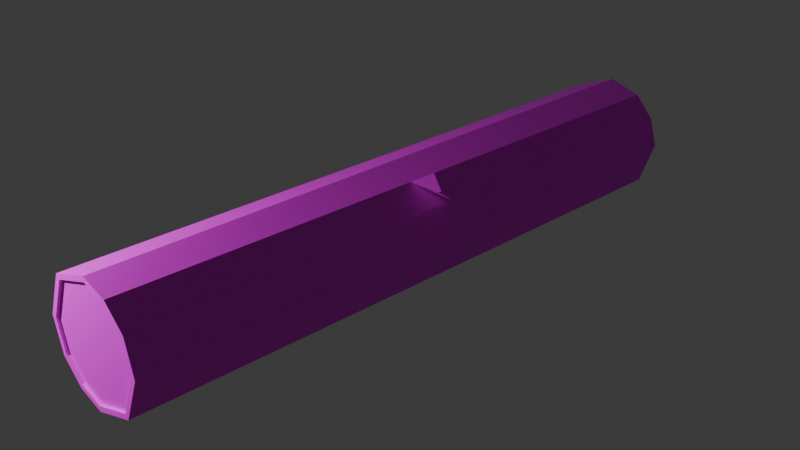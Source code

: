 # Source: Log.blend  (saved by Blender 5.1.30; exported with 4.5.12 LTS)
import bpy
from mathutils import Matrix  # noqa: F401  (used for matrix-valued properties, if any)

bpy.ops.wm.read_factory_settings(use_empty=True)
scene = bpy.context.scene
scene.name = 'Scene'

# ---- collections
col_collection = bpy.data.collections.new('Collection'); scene.collection.children.link(col_collection)

# ---- images (referenced by path relative to the original .blend; pixels are not part of the script)
import os
ASSET_DIR = os.environ.get("B2B_ASSET_DIR", "")  # directory of the original .blend (textures are referenced by path, not embedded)
HERE = os.path.dirname(os.path.abspath(__file__))  # packed textures are extracted next to this script under _unpacked/

def load_image(name, relpath, width, height, colorspace="sRGB"):
    """Load a texture the original file referenced (path relative to the .blend, or extracted next to this script)."""
    p = next((c for c in (os.path.join(HERE, relpath), os.path.join(ASSET_DIR, relpath)) if relpath and os.path.exists(c)), "")
    if p:
        img = bpy.data.images.load(p, check_existing=True)
        img.name = name
    else:  # same state as the original file: an image datablock whose file is absent (Cycles renders it pink)
        img = bpy.data.images.new(name, width, height)
        img.source = "FILE"
        img.filepath = "//" + (relpath or name)
    img.colorspace_settings.name = colorspace
    return img
img_marronclair_001 = load_image('MarronClair.001', 'missing.png', 1024, 1024, 'sRGB')
img_marron = load_image('marron', 'missing.png', 1024, 1024, 'sRGB')

# ---- materials (node trees are filled in below, after node groups)
mat_marron_001 = bpy.data.materials.new('Marron.001')
mat_marron = bpy.data.materials.new('Marron')

# ---- material node trees
mat_marron_001.use_nodes = True; mat_marron_001.node_tree.nodes.clear()
_N = mat_marron_001.node_tree.nodes; _L = mat_marron_001.node_tree.links
n0 = _N.new('ShaderNodeBsdfPrincipled'); n0.name = 'BSDF guidée'; n0.location = (-200, 100)
n0.inputs[2].default_value = 0.6298
n1 = _N.new('ShaderNodeOutputMaterial'); n1.name = 'Sortie matériau'; n1.location = (200, 100)
n2 = _N.new('ShaderNodeTexImage'); n2.name = 'Texture image'; n2.location = (-549, 79)
n2.image = img_marronclair_001
_L.new(n0.outputs[0], n1.inputs[0])
_L.new(n2.outputs[0], n0.inputs[0])
n1.is_active_output = True
mat_marron.use_nodes = True; mat_marron.node_tree.nodes.clear()
_N = mat_marron.node_tree.nodes; _L = mat_marron.node_tree.links
n0 = _N.new('ShaderNodeBsdfPrincipled'); n0.name = 'BSDF guidée'; n0.location = (-200, 100)
n0.inputs[2].default_value = 0.7561
n1 = _N.new('ShaderNodeOutputMaterial'); n1.name = 'Sortie matériau'; n1.location = (200, 100)
n2 = _N.new('ShaderNodeTexImage'); n2.name = 'Texture image'; n2.location = (-542, 80)
n2.image = img_marron
_L.new(n0.outputs[0], n1.inputs[0])
_L.new(n2.outputs[0], n0.inputs[0])
n1.is_active_output = True

# ---- world
world_world = bpy.data.worlds.new('World'); scene.world = world_world
world_world.use_nodes = True; world_world.node_tree.nodes.clear()
_N = world_world.node_tree.nodes; _L = world_world.node_tree.links
n0 = _N.new('ShaderNodeOutputWorld'); n0.name = 'World Output'; n0.location = (200, 100)
n1 = _N.new('ShaderNodeBackground'); n1.name = 'Background'; n1.location = (-200, 100)
n1.inputs[0].default_value = (0.05088, 0.05088, 0.05088, 1.0)
_L.new(n1.outputs[0], n0.inputs[0])
n0.is_active_output = True
world_world.color = (0.05088, 0.05088, 0.05088)
world_world.sun_shadow_jitter_overblur = 0.0

# ---- cameras
cam_camera = bpy.data.cameras.new('Camera')
cam_camera.clip_end = 100.0
cam_camera.ortho_scale = 7.314

# ---- lights
light_light = bpy.data.lights.new('Light', 'POINT')
light_light.energy = 1000.0
light_light.shadow_soft_size = 0.1

# ---- meshes
me_cylindre_001 = bpy.data.meshes.new('Cylindre.001')
me_cylindre_001.from_pydata([(0.426, -3.467, -0.4524), (0.607, -3.467, -0.01304), (0.5133, -3.467, 0.3258), (0.2936, -3.467, 0.5274), (0.01806, -3.467, 0.6073), (-0.426, -3.467, 0.4524), (-0.607, -3.467, 0.01304), (-0.5133, -3.467, -0.3258), (-0.2936, -3.467, -0.5274), (-0.01806, -3.467, -0.6073), (0.01304, 3.467, -0.607), (-0.3258, 3.467, -0.5133), (-0.5274, 3.467, -0.2936), (-0.6073, 3.467, -0.01806), (-0.4524, 3.467, 0.426), (-0.01304, 3.467, 0.607), (0.3258, 3.467, 0.5133), (0.5274, 3.467, 0.2936), (0.6073, 3.467, 0.01806), (0.4524, 3.467, -0.426), (0.4223, -3.437, -0.4485), (0.6017, -3.437, -0.01293), (-0.0179, -3.437, -0.602), (0.5088, -3.437, 0.323), (0.2911, -3.437, 0.5227), (0.0179, -3.437, 0.602), (-0.4223, -3.437, 0.4485), (-0.6017, -3.437, 0.01293), (-0.5088, -3.437, -0.323), (-0.2911, -3.437, -0.5227), (0.01293, 3.437, -0.6017), (-0.323, 3.437, -0.5088), (0.4485, 3.437, -0.4223), (-0.5227, 3.437, -0.2911), (-0.602, 3.437, -0.0179), (-0.4485, 3.437, 0.4223), (-0.01293, 3.437, 0.6017), (0.323, 3.437, 0.5088), (0.5227, 3.437, 0.2911), (0.602, 3.437, 0.0179), (0.4223, -3.437, -0.4485), (0.6017, -3.437, -0.01293), (-0.0179, -3.437, -0.602), (0.5088, -3.437, 0.323), (0.2911, -3.437, 0.5227), (0.0179, -3.437, 0.602), (-0.4223, -3.437, 0.4485), (-0.6017, -3.437, 0.01293), (-0.5088, -3.437, -0.323), (-0.2911, -3.437, -0.5227), (0.01293, 3.437, -0.6017), (-0.323, 3.437, -0.5088), (0.4485, 3.437, -0.4223), (-0.5227, 3.437, -0.2911), (-0.602, 3.437, -0.0179), (-0.4485, 3.437, 0.4223), (-0.01293, 3.437, 0.6017), (0.323, 3.437, 0.5088), (0.5227, 3.437, 0.2911), (0.602, 3.437, 0.0179), (0.01654, -3.467, 0.6646), (0.3555, 3.467, 0.5618), (0.3211, -3.467, 0.5762), (0.5618, -3.467, 0.3555), (0.5762, 3.467, 0.3211), (0.6646, 3.467, 0.01654), (0.6646, -3.467, -0.01654), (0.4671, -3.467, -0.4959), (0.4959, 3.467, -0.4671), (0.01654, 3.467, -0.6646), (-0.01654, -3.467, -0.6646), (-0.3555, 3.467, -0.5618), (-0.3211, -3.467, -0.5762), (-0.5618, -3.467, -0.3555), (-0.5762, 3.467, -0.3211), (-0.6646, 3.467, -0.01654), (-0.6646, -3.467, 0.01654), (-0.4671, -3.467, 0.4959), (-0.4959, 3.467, 0.4671), (-0.01654, 3.467, 0.6646), (0.426, -3.467, -0.4524), (0.607, -3.467, -0.01304), (0.5133, -3.467, 0.3258), (0.2936, -3.467, 0.5274), (0.01806, -3.467, 0.6073), (-0.426, -3.467, 0.4524), (-0.607, -3.467, 0.01304), (-0.5133, -3.467, -0.3258), (-0.2936, -3.467, -0.5274), (-0.01806, -3.467, -0.6073), (0.01304, 3.467, -0.607), (-0.3258, 3.467, -0.5133), (-0.5274, 3.467, -0.2936), (-0.6073, 3.467, -0.01806), (-0.4524, 3.467, 0.426), (-0.01304, 3.467, 0.607), (0.3258, 3.467, 0.5133), (0.5274, 3.467, 0.2936), (0.6073, 3.467, 0.01806), (0.4524, 3.467, -0.426), (0.5694, 0.1751, 0.3374), (0.3375, -0.1613, 0.5694), (0.339, 0.1473, 0.5687), (0.7518, -0.2049, 0.609), (0.752, -0.1651, 0.6089), (0.7816, -0.1616, 0.5791)], [], [(5, 6, 27, 26), (17, 18, 39, 38), (27, 28, 48, 47), (34, 35, 55, 54), (19, 10, 30, 32), (18, 19, 32, 39), (6, 7, 28, 27), (11, 12, 33, 31), (0, 1, 21, 20), (7, 8, 29, 28), (12, 13, 34, 33), (9, 0, 20, 22), (8, 9, 22, 29), (13, 14, 35, 34), (1, 2, 23, 21), (14, 15, 36, 35), (2, 3, 24, 23), (15, 16, 37, 36), (3, 4, 25, 24), (16, 17, 38, 37), (4, 5, 26, 25), (10, 11, 31, 30), (40, 41, 43, 44, 45, 46, 47, 48, 49, 42), (50, 51, 53, 54, 55, 56, 57, 58, 59, 52), (20, 21, 41, 40), (35, 36, 56, 55), (28, 29, 49, 48), (22, 20, 40, 42), (36, 37, 57, 56), (29, 22, 42, 49), (21, 23, 43, 41), (37, 38, 58, 57), (30, 31, 51, 50), (23, 24, 44, 43), (38, 39, 59, 58), (32, 30, 50, 52), (24, 25, 45, 44), (39, 32, 52, 59), (31, 33, 53, 51), (25, 26, 46, 45), (33, 34, 54, 53), (26, 27, 47, 46), (72, 73, 74, 71), (65, 64, 100, 63, 66), (68, 65, 66, 67), (69, 68, 67, 70), (71, 69, 70, 72), (75, 74, 73, 76), (78, 75, 76, 77), (61, 79, 60, 62, 101, 102), (79, 78, 77, 60), (62, 63, 100, 101), (67, 66, 81, 80), (66, 63, 82, 81), (63, 62, 83, 82), (62, 60, 84, 83), (60, 77, 85, 84), (77, 76, 86, 85), (76, 73, 87, 86), (73, 72, 88, 87), (72, 70, 89, 88), (70, 67, 80, 89), (69, 71, 91, 90), (71, 74, 92, 91), (74, 75, 93, 92), (75, 78, 94, 93), (78, 79, 95, 94), (79, 61, 96, 95), (61, 64, 97, 96), (64, 65, 98, 97), (65, 68, 99, 98), (68, 69, 90, 99), (103, 105, 104), (101, 100, 105, 103), (102, 100, 64, 61), (100, 102, 104, 105), (102, 101, 103, 104)])
me_cylindre_001.polygons.foreach_set('material_index', [0, 0, 0, 0, 0, 0, 0, 0, 0, 0, 0, 0, 0, 0, 0, 0, 0, 0, 0, 0, 0, 0, 0, 0, 0, 0, 0, 0, 0, 0, 0, 0, 0, 0, 0, 0, 0, 0, 0, 0, 0, 0, 1, 1, 1, 1, 1, 1, 1, 1, 1, 1, 1, 1, 1, 1, 1, 1, 1, 1, 1, 1, 1, 1, 1, 1, 1, 1, 1, 1, 1, 1, 1, 1, 1, 1, 1])
_uv = me_cylindre_001.uv_layers.new(name='CarteUV')
_uv.uv.foreach_set('vector', [0.1056, 0.4042, 0.03394, 0.2542, 0.03394, 0.2542, 0.1056, 0.4042, 0.9404, 0.3561, 0.9664, 0.257, 0.9664, 0.257, 0.9404, 0.3561, 0.03394, 0.2542, 0.0669, 0.1338, 0.0669, 0.1338, 0.03394, 0.2542, 0.5336, 0.243, 0.5958, 0.3944, 0.5958, 0.3944, 0.5336, 0.243, 0.9042, 0.1056, 0.7542, 0.03394, 0.7542, 0.03394, 0.9042, 0.1056, 0.9664, 0.257, 0.9042, 0.1056, 0.9042, 0.1056, 0.9664, 0.257, 0.03394, 0.2542, 0.0669, 0.1338, 0.0669, 0.1338, 0.03394, 0.2542, 0.6338, 0.0669, 0.5596, 0.1439, 0.5596, 0.1439, 0.6338, 0.0669, 0.3944, 0.09577, 0.4661, 0.2458, 0.4661, 0.2458, 0.3944, 0.09577, 0.0669, 0.1338, 0.1439, 0.05957, 0.1439, 0.05957, 0.0669, 0.1338, 0.5596, 0.1439, 0.5336, 0.243, 0.5336, 0.243, 0.5596, 0.1439, 0.243, 0.03356, 0.3944, 0.09577, 0.3944, 0.09577, 0.243, 0.03356, 0.1439, 0.05957, 0.243, 0.03356, 0.243, 0.03356, 0.1439, 0.05957, 0.5336, 0.243, 0.5958, 0.3944, 0.5958, 0.3944, 0.5336, 0.243, 0.4661, 0.2458, 0.4331, 0.3662, 0.4331, 0.3662, 0.4661, 0.2458, 0.5958, 0.3944, 0.7458, 0.4661, 0.7458, 0.4661, 0.5958, 0.3944, 0.4331, 0.3662, 0.3561, 0.4404, 0.3561, 0.4404, 0.4331, 0.3662, 0.7458, 0.4661, 0.8662, 0.4331, 0.8662, 0.4331, 0.7458, 0.4661, 0.3561, 0.4404, 0.257, 0.4664, 0.257, 0.4664, 0.3561, 0.4404, 0.8662, 0.4331, 0.9404, 0.3561, 0.9404, 0.3561, 0.8662, 0.4331, 0.257, 0.4664, 0.1056, 0.4042, 0.1056, 0.4042, 0.257, 0.4664, 0.7542, 0.03394, 0.6338, 0.0669, 0.6338, 0.0669, 0.7542, 0.03394, 0.3944, 0.09577, 0.4661, 0.2458, 0.4331, 0.3662, 0.3561, 0.4404, 0.257, 0.4664, 0.1056, 0.4042, 0.03394, 0.2542, 0.0669, 0.1338, 0.1439, 0.05957, 0.243, 0.03356, 0.7542, 0.03394, 0.6338, 0.0669, 0.5596, 0.1439, 0.5336, 0.243, 0.5958, 0.3944, 0.7458, 0.4661, 0.8662, 0.4331, 0.9404, 0.3561, 0.9664, 0.257, 0.9042, 0.1056, 0.3944, 0.09577, 0.4661, 0.2458, 0.4661, 0.2458, 0.3944, 0.09577, 0.5958, 0.3944, 0.7458, 0.4661, 0.7458, 0.4661, 0.5958, 0.3944, 0.0669, 0.1338, 0.1439, 0.05957, 0.1439, 0.05957, 0.0669, 0.1338, 0.243, 0.03356, 0.3944, 0.09577, 0.3944, 0.09577, 0.243, 0.03356, 0.7458, 0.4661, 0.8662, 0.4331, 0.8662, 0.4331, 0.7458, 0.4661, 0.1439, 0.05957, 0.243, 0.03356, 0.243, 0.03356, 0.1439, 0.05957, 0.4661, 0.2458, 0.4331, 0.3662, 0.4331, 0.3662, 0.4661, 0.2458, 0.8662, 0.4331, 0.9404, 0.3561, 0.9404, 0.3561, 0.8662, 0.4331, 0.7542, 0.03394, 0.6338, 0.0669, 0.6338, 0.0669, 0.7542, 0.03394, 0.4331, 0.3662, 0.3561, 0.4404, 0.3561, 0.4404, 0.4331, 0.3662, 0.9404, 0.3561, 0.9664, 0.257, 0.9664, 0.257, 0.9404, 0.3561, 0.9042, 0.1056, 0.7542, 0.03394, 0.7542, 0.03394, 0.9042, 0.1056, 0.3561, 0.4404, 0.257, 0.4664, 0.257, 0.4664, 0.3561, 0.4404, 0.9664, 0.257, 0.9042, 0.1056, 0.9042, 0.1056, 0.9664, 0.257, 0.6338, 0.0669, 0.5596, 0.1439, 0.5596, 0.1439, 0.6338, 0.0669, 0.257, 0.4664, 0.1056, 0.4042, 0.1056, 0.4042, 0.257, 0.4664, 0.5596, 0.1439, 0.5336, 0.243, 0.5336, 0.243, 0.5596, 0.1439, 0.1056, 0.4042, 0.03394, 0.2542, 0.03394, 0.2542, 0.1056, 0.4042, 0.4191, 1.0, 0.3397, 1.0, 0.3309, 0.5, 0.4103, 0.5, 0.7539, 0.5, 0.8309, 0.5, 0.8351, 0.7374, 0.8397, 1.0, 0.7461, 1.0, 0.6302, 0.5, 0.7539, 0.5, 0.7461, 1.0, 0.6198, 1.0, 0.5039, 0.5, 0.6302, 0.5, 0.6198, 1.0, 0.4961, 1.0, 0.4103, 0.5, 0.5039, 0.5, 0.4961, 1.0, 0.4191, 1.0, 0.2539, 0.5, 0.3309, 0.5, 0.3397, 1.0, 0.2461, 1.0, 0.1302, 0.5, 0.2539, 0.5, 0.2461, 1.0, 0.1198, 1.0, 0.9103, 0.5, 0.9872, 0.5, 0.9881, 1.0, 0.9191, 1.0, 0.9149, 0.7616, 0.9145, 0.7394, 0.01186, 0.5, 0.1302, 0.5, 0.1198, 1.0, 0.01282, 1.0, 0.9191, 1.0, 0.8397, 1.0, 0.8351, 0.7374, 0.9149, 0.7616, 0.4076, 0.08162, 0.4871, 0.2442, 0.4661, 0.2458, 0.3944, 0.09577, 0.4871, 0.2442, 0.4502, 0.3764, 0.4331, 0.3662, 0.4661, 0.2458, 0.4502, 0.3764, 0.3663, 0.4586, 0.3561, 0.4404, 0.4331, 0.3662, 0.3663, 0.4586, 0.2558, 0.4871, 0.257, 0.4664, 0.3561, 0.4404, 0.2558, 0.4871, 0.09236, 0.4184, 0.1056, 0.4042, 0.257, 0.4664, 0.09236, 0.4184, 0.01292, 0.2558, 0.03394, 0.2542, 0.1056, 0.4042, 0.01292, 0.2558, 0.04975, 0.1236, 0.0669, 0.1338, 0.03394, 0.2542, 0.04975, 0.1236, 0.1337, 0.04135, 0.1439, 0.05957, 0.0669, 0.1338, 0.1337, 0.04135, 0.2442, 0.01292, 0.243, 0.03356, 0.1439, 0.05957, 0.2442, 0.01292, 0.4076, 0.08162, 0.3944, 0.09577, 0.243, 0.03356, 0.7558, 0.01292, 0.6236, 0.04975, 0.6338, 0.0669, 0.7542, 0.03394, 0.6236, 0.04975, 0.5414, 0.1337, 0.5596, 0.1439, 0.6338, 0.0669, 0.5414, 0.1337, 0.5129, 0.2442, 0.5336, 0.243, 0.5596, 0.1439, 0.5129, 0.2442, 0.5816, 0.4076, 0.5958, 0.3944, 0.5336, 0.243, 0.5816, 0.4076, 0.7442, 0.4871, 0.7458, 0.4661, 0.5958, 0.3944, 0.7442, 0.4871, 0.8764, 0.4502, 0.8662, 0.4331, 0.7458, 0.4661, 0.8764, 0.4502, 0.9586, 0.3663, 0.9404, 0.3561, 0.8662, 0.4331, 0.9586, 0.3663, 0.9871, 0.2558, 0.9664, 0.257, 0.9404, 0.3561, 0.9871, 0.2558, 0.9184, 0.09236, 0.9042, 0.1056, 0.9664, 0.257, 0.9184, 0.09236, 0.7558, 0.01292, 0.7542, 0.03394, 0.9042, 0.1056, 0.9149, 0.7616, 0.8351, 0.7374, 0.9145, 0.7394, 0.9149, 0.7616, 0.8351, 0.7374, 0.8351, 0.7374, 0.9149, 0.7616, 0.9145, 0.7394, 0.8351, 0.7374, 0.8309, 0.5, 0.9103, 0.5, 0.8351, 0.7374, 0.9145, 0.7394, 0.9145, 0.7394, 0.8351, 0.7374, 0.9145, 0.7394, 0.9149, 0.7616, 0.9149, 0.7616, 0.9145, 0.7394])
me_cylindre_001.materials.append(mat_marron_001)
me_cylindre_001.materials.append(mat_marron)
me_cylindre_001.update()

# ---- objects
ob_light = bpy.data.objects.new('Light', light_light)
ob_camera = bpy.data.objects.new('Camera', cam_camera)
ob_buche = bpy.data.objects.new('Buche', me_cylindre_001)

# ---- transforms, parenting, visibility, modifiers, constraints
ob_light.location = (-2.534, -5.597, 2.62)
ob_light.rotation_euler = (0.6503, 0.05522, 1.866)
ob_light.lock_rotations_4d = False
ob_light.empty_display_type = 'ARROWS'
ob_light.color = (0.0, 0.0, 0.0, 0.0)
ob_light.lineart.crease_threshold = 0.0
ob_camera.location = (7.359, -6.926, 4.958)
ob_camera.rotation_euler = (1.109, 0.0, 0.8149)
ob_camera.lock_rotations_4d = False
ob_camera.empty_display_type = 'ARROWS'
ob_camera.color = (0.0, 0.0, 0.0, 0.0)
ob_camera.display_type = 'WIRE'
ob_camera.lineart.crease_threshold = 0.0
ob_buche.location = (0.0, 0.0, 0.0)

# ---- collection membership
col_collection.objects.link(ob_light)
col_collection.objects.link(ob_camera)
col_collection.objects.link(ob_buche)

# ---- scene / render settings (as saved in the file)
scene.camera = ob_camera
scene.frame_start = 1; scene.frame_end = 250; scene.frame_set(1)
scene.render.engine = 'BLENDER_EEVEE_NEXT'
scene.render.bake_bias = 0.0
scene.render.bake_samples = 0
scene.cycles.sampling_pattern = 'TABULATED_SOBOL'
scene.eevee.use_volume_custom_range = False
bpy.context.view_layer.update()
